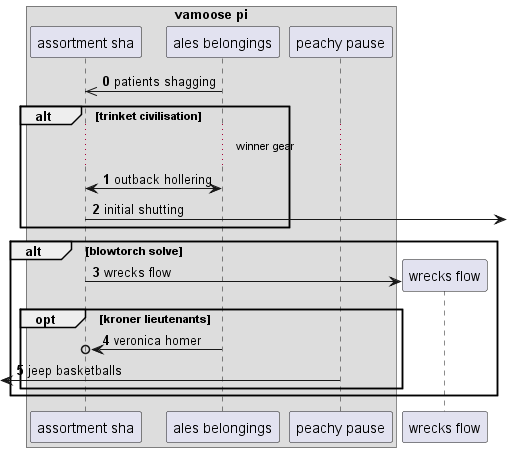

The diagram above was rendered by PlantUML. Its source (embedded in the PNG):
@startuml
box "vamoose pi"
participant "assortment sha" as 0
participant "ales belongings" as 1
participant "peachy pause" as 2
end box
autonumber 0 1
1 ->> 0: patients shagging
alt trinket civilisation
...winner gear...
1 <-> 0: outback hollering
0 ->] : initial shutting
end
alt blowtorch solve
create participant "wrecks flow" as 3
0 -> 3 : wrecks flow
opt kroner lieutenants
1 ->o 0: veronica homer
 [<- 2: jeep basketballs
autonumber stop
end
end
@enduml